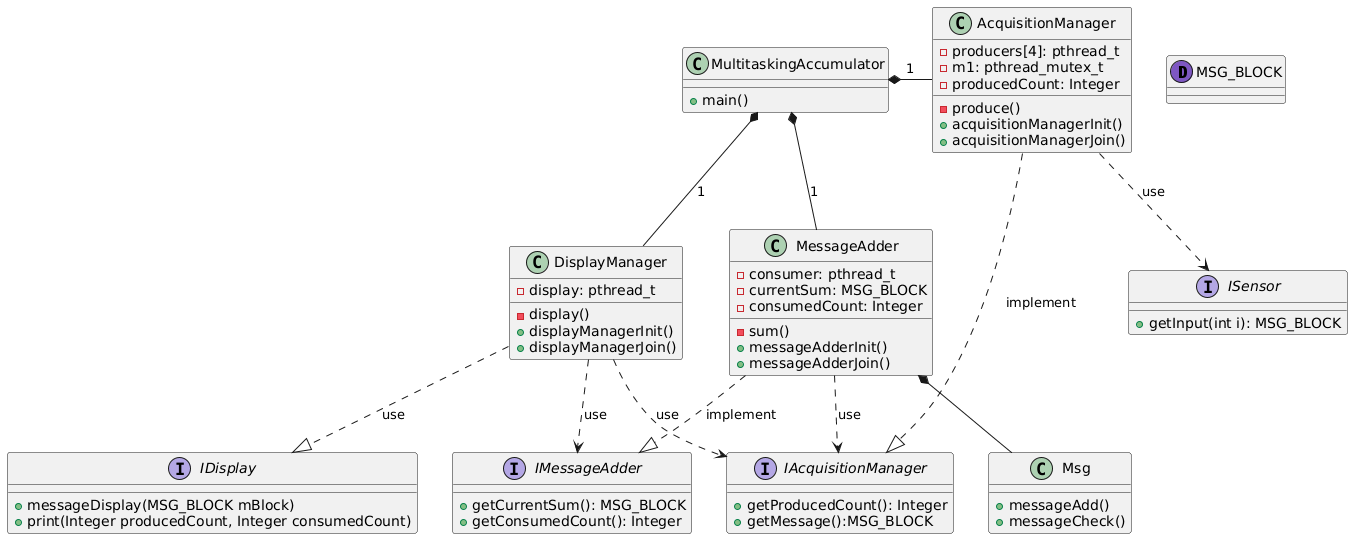

The diagram above was rendered by PlantUML. Its source (embedded in the PNG):
@startuml

dataclass MSG_BLOCK

class MultitaskingAccumulator
MultitaskingAccumulator : + main()

interface ISensor
ISensor : + getInput(int i): MSG_BLOCK

interface IAcquisitionManager
IAcquisitionManager : + getProducedCount(): Integer
IAcquisitionManager : + getMessage():MSG_BLOCK

class AcquisitionManager
AcquisitionManager : - producers[4]: pthread_t
AcquisitionManager : - m1: pthread_mutex_t
AcquisitionManager : - producedCount: Integer
AcquisitionManager : - produce()
AcquisitionManager : + acquisitionManagerInit()
AcquisitionManager : + acquisitionManagerJoin()

interface IMessageAdder
IMessageAdder : + getCurrentSum(): MSG_BLOCK
IMessageAdder : + getConsumedCount(): Integer

class MessageAdder
MessageAdder : - consumer: pthread_t
MessageAdder : - currentSum: MSG_BLOCK
MessageAdder : - consumedCount: Integer
MessageAdder : - sum()
MessageAdder : + messageAdderInit()
MessageAdder : + messageAdderJoin()

class Msg
Msg : + messageAdd()
Msg : + messageCheck()

interface IDisplay
IDisplay : + messageDisplay(MSG_BLOCK mBlock)
IDisplay : + print(Integer producedCount, Integer consumedCount)

class DisplayManager
DisplayManager : - display: pthread_t
DisplayManager : - display()
DisplayManager : + displayManagerInit()
DisplayManager : + displayManagerJoin()

AcquisitionManager .d.> ISensor : use
AcquisitionManager .r.|> IAcquisitionManager : implement

MessageAdder .r.|> IMessageAdder : implement
MessageAdder *-d- Msg 

DisplayManager .d.|> IDisplay : use

MessageAdder ..> IAcquisitionManager : use
DisplayManager ..> IMessageAdder : use
DisplayManager ..> IAcquisitionManager : use


MultitaskingAccumulator *-r- AcquisitionManager : 1
MultitaskingAccumulator *-r- MessageAdder : 1
MultitaskingAccumulator *-d- DisplayManager : 1

@enduml